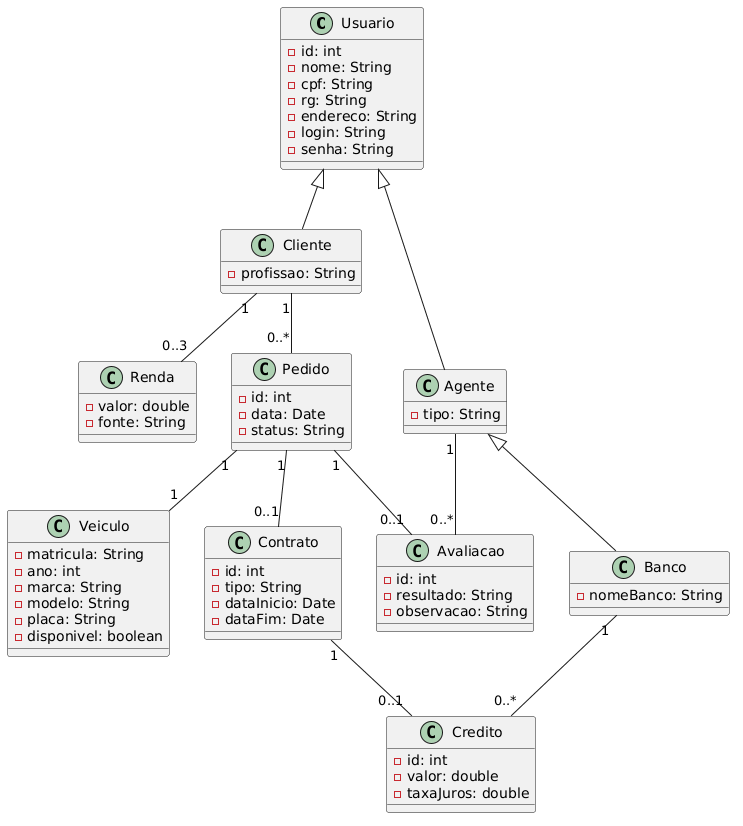

The diagram above was rendered by PlantUML. Its source (embedded in the PNG):
@startuml
class Usuario {
  - id: int
  - nome: String
  - cpf: String
  - rg: String
  - endereco: String
  - login: String
  - senha: String
}

class Cliente {
  - profissao: String
}

class Agente {
  - tipo: String
}

class Banco {
  - nomeBanco: String
}

Usuario <|-- Cliente
Usuario <|-- Agente
Agente <|-- Banco

class Renda {
  - valor: double
  - fonte: String
}

Cliente "1" -- "0..3" Renda

class Veiculo {
  - matricula: String
  - ano: int
  - marca: String
  - modelo: String
  - placa: String
  - disponivel: boolean
}

class Pedido {
  - id: int
  - data: Date
  - status: String
}

Cliente "1" -- "0..*" Pedido
Pedido "1" -- "1" Veiculo

class Avaliacao {
  - id: int
  - resultado: String
  - observacao: String
}

Pedido "1" -- "0..1" Avaliacao
Agente "1" -- "0..*" Avaliacao

class Contrato {
  - id: int
  - tipo: String
  - dataInicio: Date
  - dataFim: Date
}

Pedido "1" -- "0..1" Contrato

class Credito {
  - id: int
  - valor: double
  - taxaJuros: double
}

Contrato "1" -- "0..1" Credito
Banco "1" -- "0..*" Credito
@enduml